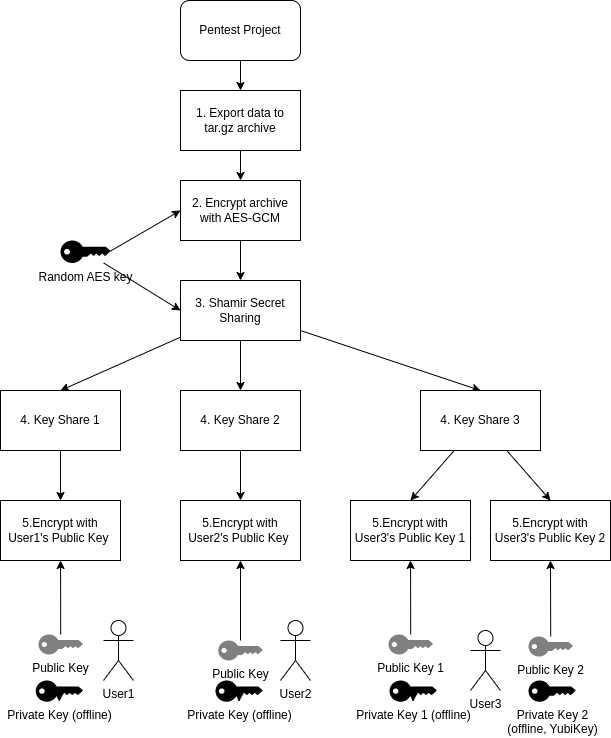

The diagram above was exported from draw.io. Its source (the exported page's mxGraphModel, read from the mxfile embedded in the PNG):
<mxGraphModel dx="1434" dy="2004" grid="1" gridSize="10" guides="1" tooltips="1" connect="1" arrows="1" fold="1" page="1" pageScale="1" pageWidth="827" pageHeight="1169" math="0" shadow="0">
  <root>
    <mxCell id="0" />
    <mxCell id="1" parent="0" />
    <mxCell id="AWr18sXtXgtYbgITSTIN-46" value="" style="edgeStyle=none;rounded=0;orthogonalLoop=1;jettySize=auto;html=1;entryX=0.5;entryY=0;entryDx=0;entryDy=0;" edge="1" parent="1" source="AWr18sXtXgtYbgITSTIN-1" target="AWr18sXtXgtYbgITSTIN-45">
      <mxGeometry relative="1" as="geometry" />
    </mxCell>
    <mxCell id="AWr18sXtXgtYbgITSTIN-49" value="" style="edgeStyle=none;rounded=0;orthogonalLoop=1;jettySize=auto;html=1;exitX=0.5;exitY=1;exitDx=0;exitDy=0;" edge="1" parent="1" source="AWr18sXtXgtYbgITSTIN-1" target="AWr18sXtXgtYbgITSTIN-47">
      <mxGeometry relative="1" as="geometry" />
    </mxCell>
    <mxCell id="AWr18sXtXgtYbgITSTIN-50" value="" style="edgeStyle=none;rounded=0;orthogonalLoop=1;jettySize=auto;html=1;entryX=0.5;entryY=0;entryDx=0;entryDy=0;" edge="1" parent="1" source="AWr18sXtXgtYbgITSTIN-1" target="AWr18sXtXgtYbgITSTIN-48">
      <mxGeometry relative="1" as="geometry" />
    </mxCell>
    <mxCell id="AWr18sXtXgtYbgITSTIN-1" value="3. Shamir Secret Sharing" style="rounded=0;whiteSpace=wrap;html=1;" vertex="1" parent="1">
      <mxGeometry x="270" y="-840" width="120" height="60" as="geometry" />
    </mxCell>
    <mxCell id="AWr18sXtXgtYbgITSTIN-36" style="edgeStyle=none;rounded=0;orthogonalLoop=1;jettySize=auto;html=1;exitX=0.5;exitY=1;exitDx=0;exitDy=0;entryX=0.5;entryY=0;entryDx=0;entryDy=0;" edge="1" parent="1" source="AWr18sXtXgtYbgITSTIN-41" target="AWr18sXtXgtYbgITSTIN-40">
      <mxGeometry relative="1" as="geometry">
        <mxPoint x="330" y="-870" as="sourcePoint" />
        <mxPoint x="332.72727272727275" y="-840" as="targetPoint" />
      </mxGeometry>
    </mxCell>
    <mxCell id="AWr18sXtXgtYbgITSTIN-34" style="edgeStyle=none;rounded=0;orthogonalLoop=1;jettySize=auto;html=1;entryX=0.5;entryY=0;entryDx=0;entryDy=0;" edge="1" parent="1" source="AWr18sXtXgtYbgITSTIN-33" target="AWr18sXtXgtYbgITSTIN-41">
      <mxGeometry relative="1" as="geometry">
        <mxPoint x="330" y="-910" as="targetPoint" />
      </mxGeometry>
    </mxCell>
    <mxCell id="AWr18sXtXgtYbgITSTIN-33" value="Pentest Project" style="rounded=1;whiteSpace=wrap;html=1;fillColor=default;" vertex="1" parent="1">
      <mxGeometry x="270" y="-1120" width="120" height="60" as="geometry" />
    </mxCell>
    <mxCell id="AWr18sXtXgtYbgITSTIN-38" style="edgeStyle=none;rounded=0;orthogonalLoop=1;jettySize=auto;html=1;exitX=0.995;exitY=0.475;exitDx=0;exitDy=0;exitPerimeter=0;entryX=0;entryY=0.5;entryDx=0;entryDy=0;" edge="1" parent="1" source="AWr18sXtXgtYbgITSTIN-39" target="AWr18sXtXgtYbgITSTIN-40">
      <mxGeometry relative="1" as="geometry">
        <mxPoint x="210" y="-820" as="sourcePoint" />
        <mxPoint x="280" y="-815.2470059880241" as="targetPoint" />
      </mxGeometry>
    </mxCell>
    <mxCell id="AWr18sXtXgtYbgITSTIN-44" style="edgeStyle=none;rounded=0;orthogonalLoop=1;jettySize=auto;html=1;entryX=0;entryY=0.5;entryDx=0;entryDy=0;" edge="1" parent="1" source="AWr18sXtXgtYbgITSTIN-39" target="AWr18sXtXgtYbgITSTIN-1">
      <mxGeometry relative="1" as="geometry" />
    </mxCell>
    <mxCell id="AWr18sXtXgtYbgITSTIN-39" value="Random AES key" style="points=[[0,0.5,0],[0.24,0,0],[0.5,0.28,0],[0.995,0.475,0],[0.5,0.72,0],[0.24,1,0]];verticalLabelPosition=bottom;sketch=0;html=1;verticalAlign=top;aspect=fixed;align=center;pointerEvents=1;shape=mxgraph.cisco19.key;fillColor=#000000;strokeColor=none;" vertex="1" parent="1">
      <mxGeometry x="150" y="-880" width="50" height="22.5" as="geometry" />
    </mxCell>
    <mxCell id="AWr18sXtXgtYbgITSTIN-43" style="edgeStyle=none;rounded=0;orthogonalLoop=1;jettySize=auto;html=1;" edge="1" parent="1" source="AWr18sXtXgtYbgITSTIN-40" target="AWr18sXtXgtYbgITSTIN-1">
      <mxGeometry relative="1" as="geometry" />
    </mxCell>
    <mxCell id="AWr18sXtXgtYbgITSTIN-40" value="2. Encrypt archive&lt;br style=&quot;border-color: var(--border-color);&quot;&gt;with AES-GCM" style="rounded=0;whiteSpace=wrap;html=1;fillColor=#FFFFFF;" vertex="1" parent="1">
      <mxGeometry x="270" y="-940" width="120" height="60" as="geometry" />
    </mxCell>
    <mxCell id="AWr18sXtXgtYbgITSTIN-41" value="1. Export data to tar.gz archive" style="rounded=0;whiteSpace=wrap;html=1;fillColor=#FFFFFF;" vertex="1" parent="1">
      <mxGeometry x="270" y="-1030" width="120" height="60" as="geometry" />
    </mxCell>
    <mxCell id="AWr18sXtXgtYbgITSTIN-52" style="edgeStyle=none;rounded=0;orthogonalLoop=1;jettySize=auto;html=1;" edge="1" parent="1" source="AWr18sXtXgtYbgITSTIN-45" target="AWr18sXtXgtYbgITSTIN-51">
      <mxGeometry relative="1" as="geometry" />
    </mxCell>
    <mxCell id="AWr18sXtXgtYbgITSTIN-45" value="4. Key Share 1" style="rounded=0;whiteSpace=wrap;html=1;fillColor=#FFFFFF;" vertex="1" parent="1">
      <mxGeometry x="90" y="-730" width="120" height="60" as="geometry" />
    </mxCell>
    <mxCell id="AWr18sXtXgtYbgITSTIN-55" style="edgeStyle=none;rounded=0;orthogonalLoop=1;jettySize=auto;html=1;" edge="1" parent="1" source="AWr18sXtXgtYbgITSTIN-47" target="AWr18sXtXgtYbgITSTIN-53">
      <mxGeometry relative="1" as="geometry" />
    </mxCell>
    <mxCell id="AWr18sXtXgtYbgITSTIN-47" value="4. Key Share 2" style="rounded=0;whiteSpace=wrap;html=1;fillColor=#FFFFFF;" vertex="1" parent="1">
      <mxGeometry x="270" y="-730" width="120" height="60" as="geometry" />
    </mxCell>
    <mxCell id="AWr18sXtXgtYbgITSTIN-56" style="edgeStyle=none;rounded=0;orthogonalLoop=1;jettySize=auto;html=1;entryX=0.5;entryY=0;entryDx=0;entryDy=0;" edge="1" parent="1" source="AWr18sXtXgtYbgITSTIN-48" target="AWr18sXtXgtYbgITSTIN-54">
      <mxGeometry relative="1" as="geometry" />
    </mxCell>
    <mxCell id="AWr18sXtXgtYbgITSTIN-92" style="edgeStyle=none;rounded=0;orthogonalLoop=1;jettySize=auto;html=1;entryX=0.5;entryY=0;entryDx=0;entryDy=0;" edge="1" parent="1" source="AWr18sXtXgtYbgITSTIN-48" target="AWr18sXtXgtYbgITSTIN-88">
      <mxGeometry relative="1" as="geometry" />
    </mxCell>
    <mxCell id="AWr18sXtXgtYbgITSTIN-48" value="4. Key Share 3" style="rounded=0;whiteSpace=wrap;html=1;fillColor=#FFFFFF;" vertex="1" parent="1">
      <mxGeometry x="510" y="-730" width="120" height="60" as="geometry" />
    </mxCell>
    <mxCell id="AWr18sXtXgtYbgITSTIN-51" value="5.Encrypt with &lt;br&gt;User1's Public Key&amp;nbsp;&lt;br&gt;" style="rounded=0;whiteSpace=wrap;html=1;fillColor=#FFFFFF;" vertex="1" parent="1">
      <mxGeometry x="90" y="-620" width="120" height="60" as="geometry" />
    </mxCell>
    <mxCell id="AWr18sXtXgtYbgITSTIN-53" value="5.Encrypt with&lt;br style=&quot;border-color: var(--border-color);&quot;&gt;User2's Public Key&amp;nbsp;" style="rounded=0;whiteSpace=wrap;html=1;fillColor=#FFFFFF;" vertex="1" parent="1">
      <mxGeometry x="270" y="-620" width="120" height="60" as="geometry" />
    </mxCell>
    <mxCell id="AWr18sXtXgtYbgITSTIN-54" value="5.Encrypt with&lt;br style=&quot;border-color: var(--border-color);&quot;&gt;User3's Public Key 1" style="rounded=0;whiteSpace=wrap;html=1;fillColor=#FFFFFF;" vertex="1" parent="1">
      <mxGeometry x="440" y="-620" width="120" height="60" as="geometry" />
    </mxCell>
    <mxCell id="AWr18sXtXgtYbgITSTIN-57" value="User1" style="shape=umlActor;verticalLabelPosition=bottom;verticalAlign=top;html=1;outlineConnect=0;fillColor=#FFFFFF;" vertex="1" parent="1">
      <mxGeometry x="193" y="-500" width="30" height="60" as="geometry" />
    </mxCell>
    <mxCell id="AWr18sXtXgtYbgITSTIN-58" style="edgeStyle=none;rounded=0;orthogonalLoop=1;jettySize=auto;html=1;entryX=0.5;entryY=0;entryDx=0;entryDy=0;entryPerimeter=0;" edge="1" parent="1" source="AWr18sXtXgtYbgITSTIN-57" target="AWr18sXtXgtYbgITSTIN-57">
      <mxGeometry relative="1" as="geometry" />
    </mxCell>
    <mxCell id="AWr18sXtXgtYbgITSTIN-59" value="Private Key (offline)" style="points=[[0,0.5,0],[0.24,0,0],[0.5,0.28,0],[0.995,0.475,0],[0.5,0.72,0],[0.24,1,0]];verticalLabelPosition=bottom;sketch=0;html=1;verticalAlign=top;aspect=fixed;align=center;pointerEvents=1;shape=mxgraph.cisco19.key;fillColor=#000000;strokeColor=none;" vertex="1" parent="1">
      <mxGeometry x="125.22" y="-440" width="47.22" height="21.25" as="geometry" />
    </mxCell>
    <mxCell id="AWr18sXtXgtYbgITSTIN-60" style="edgeStyle=none;rounded=0;orthogonalLoop=1;jettySize=auto;html=1;exitX=0.5;exitY=0.72;exitDx=0;exitDy=0;exitPerimeter=0;" edge="1" parent="1" source="AWr18sXtXgtYbgITSTIN-59" target="AWr18sXtXgtYbgITSTIN-59">
      <mxGeometry relative="1" as="geometry" />
    </mxCell>
    <mxCell id="AWr18sXtXgtYbgITSTIN-62" style="edgeStyle=none;rounded=0;orthogonalLoop=1;jettySize=auto;html=1;" edge="1" parent="1" source="AWr18sXtXgtYbgITSTIN-61" target="AWr18sXtXgtYbgITSTIN-51">
      <mxGeometry relative="1" as="geometry" />
    </mxCell>
    <mxCell id="AWr18sXtXgtYbgITSTIN-61" value="Public Key" style="points=[[0,0.5,0],[0.24,0,0],[0.5,0.28,0],[0.995,0.475,0],[0.5,0.72,0],[0.24,1,0]];verticalLabelPosition=bottom;html=1;verticalAlign=top;aspect=fixed;align=center;pointerEvents=1;shape=mxgraph.cisco19.key;fillColor=#808080;strokeColor=default;strokeWidth=2;gradientColor=none;gradientDirection=radial;shadow=0;comic=0;" vertex="1" parent="1">
      <mxGeometry x="128" y="-486" width="44.44" height="20" as="geometry" />
    </mxCell>
    <mxCell id="AWr18sXtXgtYbgITSTIN-67" style="edgeStyle=none;rounded=0;orthogonalLoop=1;jettySize=auto;html=1;exitX=0.5;exitY=0.72;exitDx=0;exitDy=0;exitPerimeter=0;entryX=0.5;entryY=0.28;entryDx=0;entryDy=0;entryPerimeter=0;" edge="1" parent="1" source="AWr18sXtXgtYbgITSTIN-59" target="AWr18sXtXgtYbgITSTIN-59">
      <mxGeometry relative="1" as="geometry" />
    </mxCell>
    <mxCell id="AWr18sXtXgtYbgITSTIN-70" value="User2" style="shape=umlActor;verticalLabelPosition=bottom;verticalAlign=top;html=1;outlineConnect=0;fillColor=#FFFFFF;" vertex="1" parent="1">
      <mxGeometry x="370" y="-500" width="30" height="60" as="geometry" />
    </mxCell>
    <mxCell id="AWr18sXtXgtYbgITSTIN-71" style="edgeStyle=none;rounded=0;orthogonalLoop=1;jettySize=auto;html=1;entryX=0.5;entryY=0;entryDx=0;entryDy=0;entryPerimeter=0;" edge="1" parent="1" source="AWr18sXtXgtYbgITSTIN-70" target="AWr18sXtXgtYbgITSTIN-70">
      <mxGeometry relative="1" as="geometry" />
    </mxCell>
    <mxCell id="AWr18sXtXgtYbgITSTIN-72" value="Private Key (offline)" style="points=[[0,0.5,0],[0.24,0,0],[0.5,0.28,0],[0.995,0.475,0],[0.5,0.72,0],[0.24,1,0]];verticalLabelPosition=bottom;sketch=0;html=1;verticalAlign=top;aspect=fixed;align=center;pointerEvents=1;shape=mxgraph.cisco19.key;fillColor=#000000;strokeColor=none;" vertex="1" parent="1">
      <mxGeometry x="305" y="-440" width="47.22" height="21.25" as="geometry" />
    </mxCell>
    <mxCell id="AWr18sXtXgtYbgITSTIN-73" style="edgeStyle=none;rounded=0;orthogonalLoop=1;jettySize=auto;html=1;exitX=0.5;exitY=0.72;exitDx=0;exitDy=0;exitPerimeter=0;" edge="1" parent="1" source="AWr18sXtXgtYbgITSTIN-72" target="AWr18sXtXgtYbgITSTIN-72">
      <mxGeometry relative="1" as="geometry" />
    </mxCell>
    <mxCell id="AWr18sXtXgtYbgITSTIN-76" style="edgeStyle=none;rounded=0;orthogonalLoop=1;jettySize=auto;html=1;entryX=0.5;entryY=1;entryDx=0;entryDy=0;" edge="1" parent="1" source="AWr18sXtXgtYbgITSTIN-74" target="AWr18sXtXgtYbgITSTIN-53">
      <mxGeometry relative="1" as="geometry" />
    </mxCell>
    <mxCell id="AWr18sXtXgtYbgITSTIN-74" value="Public Key" style="points=[[0,0.5,0],[0.24,0,0],[0.5,0.28,0],[0.995,0.475,0],[0.5,0.72,0],[0.24,1,0]];verticalLabelPosition=bottom;html=1;verticalAlign=top;aspect=fixed;align=center;pointerEvents=1;shape=mxgraph.cisco19.key;fillColor=#808080;strokeColor=default;strokeWidth=2;gradientColor=none;gradientDirection=radial;shadow=0;comic=0;" vertex="1" parent="1">
      <mxGeometry x="307.78" y="-480" width="44.44" height="20" as="geometry" />
    </mxCell>
    <mxCell id="AWr18sXtXgtYbgITSTIN-75" style="edgeStyle=none;rounded=0;orthogonalLoop=1;jettySize=auto;html=1;exitX=0.5;exitY=0.72;exitDx=0;exitDy=0;exitPerimeter=0;entryX=0.5;entryY=0.28;entryDx=0;entryDy=0;entryPerimeter=0;" edge="1" parent="1" source="AWr18sXtXgtYbgITSTIN-72" target="AWr18sXtXgtYbgITSTIN-72">
      <mxGeometry relative="1" as="geometry" />
    </mxCell>
    <mxCell id="AWr18sXtXgtYbgITSTIN-77" value="User3" style="shape=umlActor;verticalLabelPosition=bottom;verticalAlign=top;html=1;outlineConnect=0;fillColor=#FFFFFF;" vertex="1" parent="1">
      <mxGeometry x="560" y="-490" width="30" height="60" as="geometry" />
    </mxCell>
    <mxCell id="AWr18sXtXgtYbgITSTIN-78" style="edgeStyle=none;rounded=0;orthogonalLoop=1;jettySize=auto;html=1;entryX=0.5;entryY=0;entryDx=0;entryDy=0;entryPerimeter=0;" edge="1" parent="1" source="AWr18sXtXgtYbgITSTIN-77" target="AWr18sXtXgtYbgITSTIN-77">
      <mxGeometry relative="1" as="geometry" />
    </mxCell>
    <mxCell id="AWr18sXtXgtYbgITSTIN-79" value="Private Key 1 (offline)" style="points=[[0,0.5,0],[0.24,0,0],[0.5,0.28,0],[0.995,0.475,0],[0.5,0.72,0],[0.24,1,0]];verticalLabelPosition=bottom;sketch=0;html=1;verticalAlign=top;aspect=fixed;align=center;pointerEvents=1;shape=mxgraph.cisco19.key;fillColor=#000000;strokeColor=none;" vertex="1" parent="1">
      <mxGeometry x="479" y="-440" width="47.22" height="21.25" as="geometry" />
    </mxCell>
    <mxCell id="AWr18sXtXgtYbgITSTIN-80" style="edgeStyle=none;rounded=0;orthogonalLoop=1;jettySize=auto;html=1;exitX=0.5;exitY=0.72;exitDx=0;exitDy=0;exitPerimeter=0;" edge="1" parent="1" source="AWr18sXtXgtYbgITSTIN-79" target="AWr18sXtXgtYbgITSTIN-79">
      <mxGeometry relative="1" as="geometry" />
    </mxCell>
    <mxCell id="AWr18sXtXgtYbgITSTIN-83" style="edgeStyle=none;rounded=0;orthogonalLoop=1;jettySize=auto;html=1;" edge="1" parent="1" source="AWr18sXtXgtYbgITSTIN-81" target="AWr18sXtXgtYbgITSTIN-54">
      <mxGeometry relative="1" as="geometry" />
    </mxCell>
    <mxCell id="AWr18sXtXgtYbgITSTIN-81" value="Public Key 1" style="points=[[0,0.5,0],[0.24,0,0],[0.5,0.28,0],[0.995,0.475,0],[0.5,0.72,0],[0.24,1,0]];verticalLabelPosition=bottom;html=1;verticalAlign=top;aspect=fixed;align=center;pointerEvents=1;shape=mxgraph.cisco19.key;fillColor=#808080;strokeColor=default;strokeWidth=2;gradientColor=none;gradientDirection=radial;shadow=0;comic=0;" vertex="1" parent="1">
      <mxGeometry x="478" y="-486" width="44.44" height="20" as="geometry" />
    </mxCell>
    <mxCell id="AWr18sXtXgtYbgITSTIN-82" style="edgeStyle=none;rounded=0;orthogonalLoop=1;jettySize=auto;html=1;exitX=0.5;exitY=0.72;exitDx=0;exitDy=0;exitPerimeter=0;entryX=0.5;entryY=0.28;entryDx=0;entryDy=0;entryPerimeter=0;" edge="1" parent="1" source="AWr18sXtXgtYbgITSTIN-79" target="AWr18sXtXgtYbgITSTIN-79">
      <mxGeometry relative="1" as="geometry" />
    </mxCell>
    <mxCell id="AWr18sXtXgtYbgITSTIN-88" value="5.Encrypt with&lt;br style=&quot;border-color: var(--border-color);&quot;&gt;User3's Public Key 2" style="rounded=0;whiteSpace=wrap;html=1;fillColor=#FFFFFF;" vertex="1" parent="1">
      <mxGeometry x="580" y="-620" width="120" height="60" as="geometry" />
    </mxCell>
    <mxCell id="AWr18sXtXgtYbgITSTIN-89" value="Private Key 2 &lt;br&gt;(offline, YubiKey)" style="points=[[0,0.5,0],[0.24,0,0],[0.5,0.28,0],[0.995,0.475,0],[0.5,0.72,0],[0.24,1,0]];verticalLabelPosition=bottom;sketch=0;html=1;verticalAlign=top;aspect=fixed;align=center;pointerEvents=1;shape=mxgraph.cisco19.key;fillColor=#000000;strokeColor=none;" vertex="1" parent="1">
      <mxGeometry x="618" y="-440" width="47.22" height="21.25" as="geometry" />
    </mxCell>
    <mxCell id="AWr18sXtXgtYbgITSTIN-91" style="edgeStyle=none;rounded=0;orthogonalLoop=1;jettySize=auto;html=1;entryX=0.5;entryY=1;entryDx=0;entryDy=0;" edge="1" parent="1" source="AWr18sXtXgtYbgITSTIN-90" target="AWr18sXtXgtYbgITSTIN-88">
      <mxGeometry relative="1" as="geometry" />
    </mxCell>
    <mxCell id="AWr18sXtXgtYbgITSTIN-90" value="Public Key 2" style="points=[[0,0.5,0],[0.24,0,0],[0.5,0.28,0],[0.995,0.475,0],[0.5,0.72,0],[0.24,1,0]];verticalLabelPosition=bottom;html=1;verticalAlign=top;aspect=fixed;align=center;pointerEvents=1;shape=mxgraph.cisco19.key;fillColor=#808080;strokeColor=default;strokeWidth=2;gradientColor=none;gradientDirection=radial;shadow=0;comic=0;" vertex="1" parent="1">
      <mxGeometry x="618" y="-484" width="44.44" height="20" as="geometry" />
    </mxCell>
  </root>
</mxGraphModel>